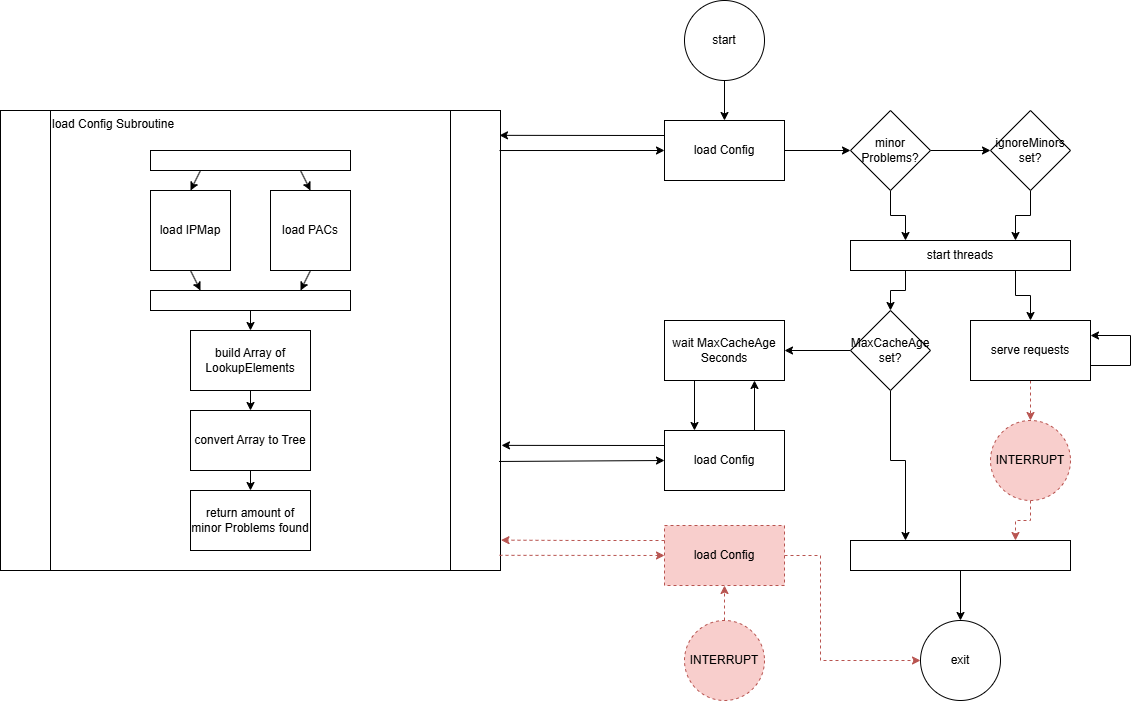

The diagram above was exported from draw.io. Its source (the exported page's mxGraphModel, read from the mxfile embedded in the PNG):
<mxGraphModel dx="2253" dy="743" grid="1" gridSize="10" guides="1" tooltips="1" connect="1" arrows="1" fold="1" page="1" pageScale="1" pageWidth="827" pageHeight="1169" math="0" shadow="0">
  <root>
    <mxCell id="0" />
    <mxCell id="1" parent="0" />
    <mxCell id="hMOZLWpCoQ75Md5HRvst-26" value="" style="group" vertex="1" connectable="0" parent="1">
      <mxGeometry x="-350" y="170" width="500" height="460" as="geometry" />
    </mxCell>
    <mxCell id="hMOZLWpCoQ75Md5HRvst-3" value="load Config Subroutine" style="shape=process;whiteSpace=wrap;html=1;backgroundOutline=1;align=left;verticalAlign=top;" vertex="1" parent="hMOZLWpCoQ75Md5HRvst-26">
      <mxGeometry width="500" height="460" as="geometry" />
    </mxCell>
    <mxCell id="hMOZLWpCoQ75Md5HRvst-4" value="" style="rounded=0;whiteSpace=wrap;html=1;" vertex="1" parent="hMOZLWpCoQ75Md5HRvst-26">
      <mxGeometry x="150" y="40" width="200" height="20" as="geometry" />
    </mxCell>
    <mxCell id="hMOZLWpCoQ75Md5HRvst-6" value="load IPMap" style="whiteSpace=wrap;html=1;aspect=fixed;" vertex="1" parent="hMOZLWpCoQ75Md5HRvst-26">
      <mxGeometry x="150" y="80" width="80" height="80" as="geometry" />
    </mxCell>
    <mxCell id="hMOZLWpCoQ75Md5HRvst-7" value="load PACs" style="whiteSpace=wrap;html=1;aspect=fixed;" vertex="1" parent="hMOZLWpCoQ75Md5HRvst-26">
      <mxGeometry x="270" y="80" width="80" height="80" as="geometry" />
    </mxCell>
    <mxCell id="hMOZLWpCoQ75Md5HRvst-9" value="" style="rounded=0;whiteSpace=wrap;html=1;" vertex="1" parent="hMOZLWpCoQ75Md5HRvst-26">
      <mxGeometry x="150" y="180" width="200" height="20" as="geometry" />
    </mxCell>
    <mxCell id="hMOZLWpCoQ75Md5HRvst-13" value="" style="endArrow=classic;html=1;rounded=0;entryX=0.5;entryY=0;entryDx=0;entryDy=0;exitX=0.25;exitY=1;exitDx=0;exitDy=0;" edge="1" parent="hMOZLWpCoQ75Md5HRvst-26" source="hMOZLWpCoQ75Md5HRvst-4" target="hMOZLWpCoQ75Md5HRvst-6">
      <mxGeometry width="50" height="50" relative="1" as="geometry">
        <mxPoint x="720" y="350" as="sourcePoint" />
        <mxPoint x="770" y="300" as="targetPoint" />
      </mxGeometry>
    </mxCell>
    <mxCell id="hMOZLWpCoQ75Md5HRvst-14" value="" style="endArrow=classic;html=1;rounded=0;entryX=0.5;entryY=0;entryDx=0;entryDy=0;exitX=0.75;exitY=1;exitDx=0;exitDy=0;" edge="1" parent="hMOZLWpCoQ75Md5HRvst-26" source="hMOZLWpCoQ75Md5HRvst-4" target="hMOZLWpCoQ75Md5HRvst-7">
      <mxGeometry width="50" height="50" relative="1" as="geometry">
        <mxPoint x="210" y="70" as="sourcePoint" />
        <mxPoint x="200" y="90" as="targetPoint" />
      </mxGeometry>
    </mxCell>
    <mxCell id="hMOZLWpCoQ75Md5HRvst-16" value="" style="endArrow=classic;html=1;rounded=0;exitX=0.5;exitY=1;exitDx=0;exitDy=0;entryX=0.25;entryY=0;entryDx=0;entryDy=0;" edge="1" parent="hMOZLWpCoQ75Md5HRvst-26" source="hMOZLWpCoQ75Md5HRvst-6" target="hMOZLWpCoQ75Md5HRvst-9">
      <mxGeometry width="50" height="50" relative="1" as="geometry">
        <mxPoint x="610" y="290" as="sourcePoint" />
        <mxPoint x="660" y="240" as="targetPoint" />
      </mxGeometry>
    </mxCell>
    <mxCell id="hMOZLWpCoQ75Md5HRvst-19" value="" style="endArrow=classic;html=1;rounded=0;entryX=0.75;entryY=0;entryDx=0;entryDy=0;exitX=0.5;exitY=1;exitDx=0;exitDy=0;" edge="1" parent="hMOZLWpCoQ75Md5HRvst-26" source="hMOZLWpCoQ75Md5HRvst-7" target="hMOZLWpCoQ75Md5HRvst-9">
      <mxGeometry width="50" height="50" relative="1" as="geometry">
        <mxPoint x="610" y="290" as="sourcePoint" />
        <mxPoint x="660" y="240" as="targetPoint" />
      </mxGeometry>
    </mxCell>
    <mxCell id="hMOZLWpCoQ75Md5HRvst-20" value="convert Array to Tree" style="rounded=0;whiteSpace=wrap;html=1;" vertex="1" parent="hMOZLWpCoQ75Md5HRvst-26">
      <mxGeometry x="190" y="300" width="120" height="60" as="geometry" />
    </mxCell>
    <mxCell id="hMOZLWpCoQ75Md5HRvst-21" value="build Array of LookupElements" style="rounded=0;whiteSpace=wrap;html=1;" vertex="1" parent="hMOZLWpCoQ75Md5HRvst-26">
      <mxGeometry x="190" y="220" width="120" height="60" as="geometry" />
    </mxCell>
    <mxCell id="hMOZLWpCoQ75Md5HRvst-22" value="" style="endArrow=classic;html=1;rounded=0;entryX=0.5;entryY=0;entryDx=0;entryDy=0;exitX=0.5;exitY=1;exitDx=0;exitDy=0;" edge="1" parent="hMOZLWpCoQ75Md5HRvst-26" source="hMOZLWpCoQ75Md5HRvst-9" target="hMOZLWpCoQ75Md5HRvst-21">
      <mxGeometry width="50" height="50" relative="1" as="geometry">
        <mxPoint x="580" y="290" as="sourcePoint" />
        <mxPoint x="630" y="240" as="targetPoint" />
      </mxGeometry>
    </mxCell>
    <mxCell id="hMOZLWpCoQ75Md5HRvst-23" value="" style="endArrow=classic;html=1;rounded=0;entryX=0.5;entryY=0;entryDx=0;entryDy=0;exitX=0.5;exitY=1;exitDx=0;exitDy=0;" edge="1" parent="hMOZLWpCoQ75Md5HRvst-26" source="hMOZLWpCoQ75Md5HRvst-21" target="hMOZLWpCoQ75Md5HRvst-20">
      <mxGeometry width="50" height="50" relative="1" as="geometry">
        <mxPoint x="580" y="290" as="sourcePoint" />
        <mxPoint x="630" y="240" as="targetPoint" />
      </mxGeometry>
    </mxCell>
    <mxCell id="hMOZLWpCoQ75Md5HRvst-24" value="return amount of minor Problems found" style="rounded=0;whiteSpace=wrap;html=1;" vertex="1" parent="hMOZLWpCoQ75Md5HRvst-26">
      <mxGeometry x="190" y="380" width="120" height="60" as="geometry" />
    </mxCell>
    <mxCell id="hMOZLWpCoQ75Md5HRvst-25" value="" style="endArrow=classic;html=1;rounded=0;entryX=0.5;entryY=0;entryDx=0;entryDy=0;exitX=0.5;exitY=1;exitDx=0;exitDy=0;" edge="1" parent="hMOZLWpCoQ75Md5HRvst-26" source="hMOZLWpCoQ75Md5HRvst-20" target="hMOZLWpCoQ75Md5HRvst-24">
      <mxGeometry width="50" height="50" relative="1" as="geometry">
        <mxPoint x="700" y="350" as="sourcePoint" />
        <mxPoint x="750" y="300" as="targetPoint" />
      </mxGeometry>
    </mxCell>
    <mxCell id="hMOZLWpCoQ75Md5HRvst-81" style="edgeStyle=orthogonalEdgeStyle;rounded=0;orthogonalLoop=1;jettySize=auto;html=1;exitX=1;exitY=0.5;exitDx=0;exitDy=0;entryX=0;entryY=0.5;entryDx=0;entryDy=0;" edge="1" parent="1" source="hMOZLWpCoQ75Md5HRvst-28" target="hMOZLWpCoQ75Md5HRvst-32">
      <mxGeometry relative="1" as="geometry" />
    </mxCell>
    <mxCell id="hMOZLWpCoQ75Md5HRvst-28" value="load Config" style="rounded=0;whiteSpace=wrap;html=1;" vertex="1" parent="1">
      <mxGeometry x="314" y="180" width="120" height="60" as="geometry" />
    </mxCell>
    <mxCell id="hMOZLWpCoQ75Md5HRvst-30" value="" style="endArrow=classic;html=1;rounded=0;exitX=0;exitY=0.25;exitDx=0;exitDy=0;entryX=0.998;entryY=0.054;entryDx=0;entryDy=0;entryPerimeter=0;" edge="1" parent="1" source="hMOZLWpCoQ75Md5HRvst-28" target="hMOZLWpCoQ75Md5HRvst-3">
      <mxGeometry width="50" height="50" relative="1" as="geometry">
        <mxPoint x="290" y="380" as="sourcePoint" />
        <mxPoint x="150" y="200" as="targetPoint" />
      </mxGeometry>
    </mxCell>
    <mxCell id="hMOZLWpCoQ75Md5HRvst-31" value="" style="endArrow=classic;html=1;rounded=0;entryX=0;entryY=0.5;entryDx=0;entryDy=0;exitX=0.998;exitY=0.087;exitDx=0;exitDy=0;exitPerimeter=0;" edge="1" parent="1" source="hMOZLWpCoQ75Md5HRvst-3" target="hMOZLWpCoQ75Md5HRvst-28">
      <mxGeometry width="50" height="50" relative="1" as="geometry">
        <mxPoint x="210" y="290" as="sourcePoint" />
        <mxPoint x="260" y="240" as="targetPoint" />
      </mxGeometry>
    </mxCell>
    <mxCell id="hMOZLWpCoQ75Md5HRvst-82" style="edgeStyle=orthogonalEdgeStyle;rounded=0;orthogonalLoop=1;jettySize=auto;html=1;exitX=1;exitY=0.5;exitDx=0;exitDy=0;entryX=0;entryY=0.5;entryDx=0;entryDy=0;" edge="1" parent="1" source="hMOZLWpCoQ75Md5HRvst-32" target="hMOZLWpCoQ75Md5HRvst-34">
      <mxGeometry relative="1" as="geometry" />
    </mxCell>
    <mxCell id="hMOZLWpCoQ75Md5HRvst-84" style="edgeStyle=orthogonalEdgeStyle;rounded=0;orthogonalLoop=1;jettySize=auto;html=1;exitX=0.5;exitY=1;exitDx=0;exitDy=0;entryX=0.25;entryY=0;entryDx=0;entryDy=0;" edge="1" parent="1" source="hMOZLWpCoQ75Md5HRvst-32" target="hMOZLWpCoQ75Md5HRvst-44">
      <mxGeometry relative="1" as="geometry" />
    </mxCell>
    <mxCell id="hMOZLWpCoQ75Md5HRvst-32" value="minor Problems?" style="rhombus;whiteSpace=wrap;html=1;" vertex="1" parent="1">
      <mxGeometry x="500" y="170" width="80" height="80" as="geometry" />
    </mxCell>
    <mxCell id="hMOZLWpCoQ75Md5HRvst-83" style="edgeStyle=orthogonalEdgeStyle;rounded=0;orthogonalLoop=1;jettySize=auto;html=1;exitX=0.5;exitY=1;exitDx=0;exitDy=0;entryX=0.75;entryY=0;entryDx=0;entryDy=0;" edge="1" parent="1" source="hMOZLWpCoQ75Md5HRvst-34" target="hMOZLWpCoQ75Md5HRvst-44">
      <mxGeometry relative="1" as="geometry" />
    </mxCell>
    <mxCell id="hMOZLWpCoQ75Md5HRvst-34" value="ignoreMinors set?" style="rhombus;whiteSpace=wrap;html=1;" vertex="1" parent="1">
      <mxGeometry x="640" y="170" width="80" height="80" as="geometry" />
    </mxCell>
    <mxCell id="hMOZLWpCoQ75Md5HRvst-37" value="start" style="ellipse;whiteSpace=wrap;html=1;aspect=fixed;" vertex="1" parent="1">
      <mxGeometry x="334" y="60" width="80" height="80" as="geometry" />
    </mxCell>
    <mxCell id="hMOZLWpCoQ75Md5HRvst-39" value="exit" style="ellipse;whiteSpace=wrap;html=1;aspect=fixed;" vertex="1" parent="1">
      <mxGeometry x="570" y="680" width="80" height="80" as="geometry" />
    </mxCell>
    <mxCell id="hMOZLWpCoQ75Md5HRvst-43" value="" style="endArrow=classic;html=1;rounded=0;exitX=0.5;exitY=1;exitDx=0;exitDy=0;entryX=0.5;entryY=0;entryDx=0;entryDy=0;" edge="1" parent="1" source="hMOZLWpCoQ75Md5HRvst-37" target="hMOZLWpCoQ75Md5HRvst-28">
      <mxGeometry width="50" height="50" relative="1" as="geometry">
        <mxPoint x="300" y="380" as="sourcePoint" />
        <mxPoint x="350" y="330" as="targetPoint" />
      </mxGeometry>
    </mxCell>
    <mxCell id="hMOZLWpCoQ75Md5HRvst-85" style="edgeStyle=orthogonalEdgeStyle;rounded=0;orthogonalLoop=1;jettySize=auto;html=1;exitX=0.25;exitY=1;exitDx=0;exitDy=0;entryX=0.5;entryY=0;entryDx=0;entryDy=0;" edge="1" parent="1" source="hMOZLWpCoQ75Md5HRvst-44" target="hMOZLWpCoQ75Md5HRvst-48">
      <mxGeometry relative="1" as="geometry" />
    </mxCell>
    <mxCell id="hMOZLWpCoQ75Md5HRvst-86" style="edgeStyle=orthogonalEdgeStyle;rounded=0;orthogonalLoop=1;jettySize=auto;html=1;exitX=0.75;exitY=1;exitDx=0;exitDy=0;entryX=0.5;entryY=0;entryDx=0;entryDy=0;" edge="1" parent="1" source="hMOZLWpCoQ75Md5HRvst-44" target="hMOZLWpCoQ75Md5HRvst-76">
      <mxGeometry relative="1" as="geometry" />
    </mxCell>
    <mxCell id="hMOZLWpCoQ75Md5HRvst-44" value="start threads" style="rounded=0;whiteSpace=wrap;html=1;" vertex="1" parent="1">
      <mxGeometry x="500" y="300" width="220" height="30" as="geometry" />
    </mxCell>
    <mxCell id="hMOZLWpCoQ75Md5HRvst-89" style="edgeStyle=orthogonalEdgeStyle;rounded=0;orthogonalLoop=1;jettySize=auto;html=1;exitX=0.5;exitY=1;exitDx=0;exitDy=0;entryX=0.25;entryY=0;entryDx=0;entryDy=0;" edge="1" parent="1" source="hMOZLWpCoQ75Md5HRvst-48" target="hMOZLWpCoQ75Md5HRvst-78">
      <mxGeometry relative="1" as="geometry">
        <Array as="points">
          <mxPoint x="540" y="520" />
          <mxPoint x="555" y="520" />
        </Array>
      </mxGeometry>
    </mxCell>
    <mxCell id="hMOZLWpCoQ75Md5HRvst-90" style="edgeStyle=orthogonalEdgeStyle;rounded=0;orthogonalLoop=1;jettySize=auto;html=1;exitX=0;exitY=0.5;exitDx=0;exitDy=0;entryX=1;entryY=0.5;entryDx=0;entryDy=0;" edge="1" parent="1" source="hMOZLWpCoQ75Md5HRvst-48" target="hMOZLWpCoQ75Md5HRvst-49">
      <mxGeometry relative="1" as="geometry" />
    </mxCell>
    <mxCell id="hMOZLWpCoQ75Md5HRvst-48" value="MaxCacheAge set?" style="rhombus;whiteSpace=wrap;html=1;" vertex="1" parent="1">
      <mxGeometry x="500" y="370" width="80" height="80" as="geometry" />
    </mxCell>
    <mxCell id="hMOZLWpCoQ75Md5HRvst-91" style="edgeStyle=orthogonalEdgeStyle;rounded=0;orthogonalLoop=1;jettySize=auto;html=1;exitX=0.25;exitY=1;exitDx=0;exitDy=0;entryX=0.25;entryY=0;entryDx=0;entryDy=0;" edge="1" parent="1" source="hMOZLWpCoQ75Md5HRvst-49" target="hMOZLWpCoQ75Md5HRvst-50">
      <mxGeometry relative="1" as="geometry" />
    </mxCell>
    <mxCell id="hMOZLWpCoQ75Md5HRvst-49" value="wait MaxCacheAge Seconds" style="rounded=0;whiteSpace=wrap;html=1;" vertex="1" parent="1">
      <mxGeometry x="314" y="380" width="120" height="60" as="geometry" />
    </mxCell>
    <mxCell id="hMOZLWpCoQ75Md5HRvst-92" style="edgeStyle=orthogonalEdgeStyle;rounded=0;orthogonalLoop=1;jettySize=auto;html=1;exitX=0.75;exitY=0;exitDx=0;exitDy=0;entryX=0.75;entryY=1;entryDx=0;entryDy=0;" edge="1" parent="1" source="hMOZLWpCoQ75Md5HRvst-50" target="hMOZLWpCoQ75Md5HRvst-49">
      <mxGeometry relative="1" as="geometry" />
    </mxCell>
    <mxCell id="hMOZLWpCoQ75Md5HRvst-50" value="load Config" style="rounded=0;whiteSpace=wrap;html=1;" vertex="1" parent="1">
      <mxGeometry x="314" y="490" width="120" height="60" as="geometry" />
    </mxCell>
    <mxCell id="hMOZLWpCoQ75Md5HRvst-94" style="edgeStyle=orthogonalEdgeStyle;rounded=0;orthogonalLoop=1;jettySize=auto;html=1;exitX=1;exitY=0.75;exitDx=0;exitDy=0;entryX=1;entryY=0.25;entryDx=0;entryDy=0;" edge="1" parent="1" source="hMOZLWpCoQ75Md5HRvst-76" target="hMOZLWpCoQ75Md5HRvst-76">
      <mxGeometry relative="1" as="geometry">
        <mxPoint x="800" y="424.9230769230769" as="targetPoint" />
        <Array as="points">
          <mxPoint x="780" y="425" />
          <mxPoint x="780" y="395" />
        </Array>
      </mxGeometry>
    </mxCell>
    <mxCell id="hMOZLWpCoQ75Md5HRvst-106" style="edgeStyle=orthogonalEdgeStyle;rounded=0;orthogonalLoop=1;jettySize=auto;html=1;exitX=0.5;exitY=1;exitDx=0;exitDy=0;entryX=0.5;entryY=0;entryDx=0;entryDy=0;dashed=1;fillColor=#f8cecc;strokeColor=#b85450;" edge="1" parent="1" source="hMOZLWpCoQ75Md5HRvst-76" target="hMOZLWpCoQ75Md5HRvst-104">
      <mxGeometry relative="1" as="geometry" />
    </mxCell>
    <mxCell id="hMOZLWpCoQ75Md5HRvst-76" value="serve requests" style="rounded=0;whiteSpace=wrap;html=1;" vertex="1" parent="1">
      <mxGeometry x="620" y="380" width="120" height="60" as="geometry" />
    </mxCell>
    <mxCell id="hMOZLWpCoQ75Md5HRvst-93" style="edgeStyle=orthogonalEdgeStyle;rounded=0;orthogonalLoop=1;jettySize=auto;html=1;exitX=0.5;exitY=1;exitDx=0;exitDy=0;entryX=0.5;entryY=0;entryDx=0;entryDy=0;" edge="1" parent="1" source="hMOZLWpCoQ75Md5HRvst-78" target="hMOZLWpCoQ75Md5HRvst-39">
      <mxGeometry relative="1" as="geometry" />
    </mxCell>
    <mxCell id="hMOZLWpCoQ75Md5HRvst-78" value="" style="rounded=0;whiteSpace=wrap;html=1;" vertex="1" parent="1">
      <mxGeometry x="500" y="600" width="220" height="30" as="geometry" />
    </mxCell>
    <mxCell id="hMOZLWpCoQ75Md5HRvst-79" value="" style="endArrow=classic;html=1;rounded=0;exitX=0;exitY=0.25;exitDx=0;exitDy=0;entryX=1.002;entryY=0.728;entryDx=0;entryDy=0;entryPerimeter=0;" edge="1" parent="1" source="hMOZLWpCoQ75Md5HRvst-50" target="hMOZLWpCoQ75Md5HRvst-3">
      <mxGeometry width="50" height="50" relative="1" as="geometry">
        <mxPoint x="310" y="500" as="sourcePoint" />
        <mxPoint x="210" y="460" as="targetPoint" />
      </mxGeometry>
    </mxCell>
    <mxCell id="hMOZLWpCoQ75Md5HRvst-80" value="" style="endArrow=classic;html=1;rounded=0;entryX=0;entryY=0.5;entryDx=0;entryDy=0;exitX=0.997;exitY=0.763;exitDx=0;exitDy=0;exitPerimeter=0;" edge="1" parent="1" source="hMOZLWpCoQ75Md5HRvst-3" target="hMOZLWpCoQ75Md5HRvst-50">
      <mxGeometry width="50" height="50" relative="1" as="geometry">
        <mxPoint x="180" y="540" as="sourcePoint" />
        <mxPoint x="324" y="220" as="targetPoint" />
      </mxGeometry>
    </mxCell>
    <mxCell id="hMOZLWpCoQ75Md5HRvst-107" style="edgeStyle=orthogonalEdgeStyle;rounded=0;orthogonalLoop=1;jettySize=auto;html=1;exitX=0.5;exitY=1;exitDx=0;exitDy=0;entryX=0.75;entryY=0;entryDx=0;entryDy=0;dashed=1;fillColor=#f8cecc;strokeColor=#b85450;" edge="1" parent="1" source="hMOZLWpCoQ75Md5HRvst-104" target="hMOZLWpCoQ75Md5HRvst-78">
      <mxGeometry relative="1" as="geometry" />
    </mxCell>
    <mxCell id="hMOZLWpCoQ75Md5HRvst-104" value="INTERRUPT" style="ellipse;whiteSpace=wrap;html=1;aspect=fixed;dashed=1;fillColor=#f8cecc;strokeColor=#b85450;" vertex="1" parent="1">
      <mxGeometry x="640" y="480" width="80" height="80" as="geometry" />
    </mxCell>
    <mxCell id="hMOZLWpCoQ75Md5HRvst-111" style="edgeStyle=orthogonalEdgeStyle;rounded=0;orthogonalLoop=1;jettySize=auto;html=1;exitX=0.5;exitY=0;exitDx=0;exitDy=0;entryX=0.5;entryY=1;entryDx=0;entryDy=0;fillColor=#f8cecc;strokeColor=#b85450;dashed=1;" edge="1" parent="1" source="hMOZLWpCoQ75Md5HRvst-108" target="hMOZLWpCoQ75Md5HRvst-109">
      <mxGeometry relative="1" as="geometry" />
    </mxCell>
    <mxCell id="hMOZLWpCoQ75Md5HRvst-108" value="INTERRUPT" style="ellipse;whiteSpace=wrap;html=1;aspect=fixed;dashed=1;fillColor=#f8cecc;strokeColor=#b85450;" vertex="1" parent="1">
      <mxGeometry x="334" y="680" width="80" height="80" as="geometry" />
    </mxCell>
    <mxCell id="hMOZLWpCoQ75Md5HRvst-109" value="load Config" style="rounded=0;whiteSpace=wrap;html=1;fillColor=#f8cecc;strokeColor=#b85450;dashed=1;" vertex="1" parent="1">
      <mxGeometry x="314" y="585" width="120" height="60" as="geometry" />
    </mxCell>
    <mxCell id="hMOZLWpCoQ75Md5HRvst-112" style="edgeStyle=orthogonalEdgeStyle;rounded=0;orthogonalLoop=1;jettySize=auto;html=1;exitX=0;exitY=0.25;exitDx=0;exitDy=0;entryX=1.001;entryY=0.934;entryDx=0;entryDy=0;entryPerimeter=0;fillColor=#f8cecc;strokeColor=#b85450;dashed=1;" edge="1" parent="1" source="hMOZLWpCoQ75Md5HRvst-109" target="hMOZLWpCoQ75Md5HRvst-3">
      <mxGeometry relative="1" as="geometry" />
    </mxCell>
    <mxCell id="hMOZLWpCoQ75Md5HRvst-114" value="" style="endArrow=classic;html=1;rounded=0;entryX=0;entryY=0.5;entryDx=0;entryDy=0;exitX=0.998;exitY=0.967;exitDx=0;exitDy=0;exitPerimeter=0;fillColor=#f8cecc;strokeColor=#b85450;dashed=1;" edge="1" parent="1" source="hMOZLWpCoQ75Md5HRvst-3" target="hMOZLWpCoQ75Md5HRvst-109">
      <mxGeometry width="50" height="50" relative="1" as="geometry">
        <mxPoint x="290" y="560" as="sourcePoint" />
        <mxPoint x="340" y="510" as="targetPoint" />
      </mxGeometry>
    </mxCell>
    <mxCell id="hMOZLWpCoQ75Md5HRvst-115" value="" style="endArrow=classic;html=1;rounded=0;entryX=0;entryY=0.5;entryDx=0;entryDy=0;exitX=1;exitY=0.5;exitDx=0;exitDy=0;fillColor=#f8cecc;strokeColor=#b85450;dashed=1;" edge="1" parent="1" source="hMOZLWpCoQ75Md5HRvst-109" target="hMOZLWpCoQ75Md5HRvst-39">
      <mxGeometry width="50" height="50" relative="1" as="geometry">
        <mxPoint x="150" y="800" as="sourcePoint" />
        <mxPoint x="200" y="750" as="targetPoint" />
        <Array as="points">
          <mxPoint x="470" y="615" />
          <mxPoint x="470" y="720" />
        </Array>
      </mxGeometry>
    </mxCell>
  </root>
</mxGraphModel>